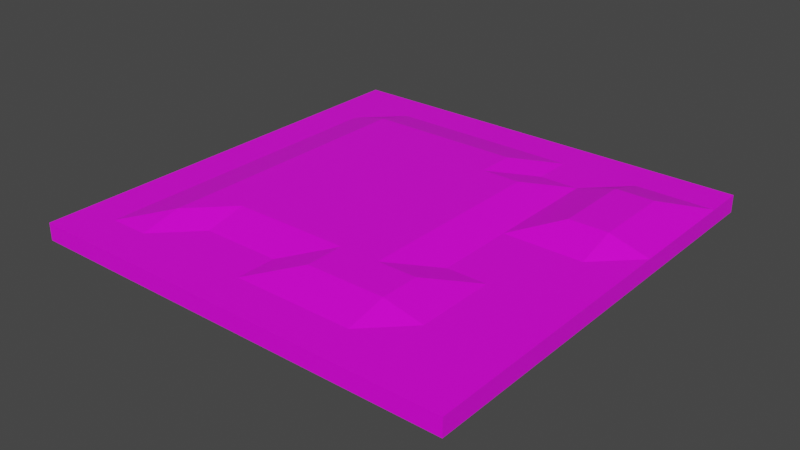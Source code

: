 # Source: plattform.blend  (saved by Blender 3.1.7; exported with 4.5.12 LTS)
import bpy
from mathutils import Matrix  # noqa: F401  (used for matrix-valued properties, if any)

bpy.ops.wm.read_factory_settings(use_empty=True)
scene = bpy.context.scene
scene.name = 'Scene'

# ---- collections
col_collection = bpy.data.collections.new('Collection'); scene.collection.children.link(col_collection)

# ---- images (referenced by path relative to the original .blend; pixels are not part of the script)
import os
ASSET_DIR = os.environ.get("B2B_ASSET_DIR", "")  # directory of the original .blend (textures are referenced by path, not embedded)
HERE = os.path.dirname(os.path.abspath(__file__))  # packed textures are extracted next to this script under _unpacked/

def load_image(name, relpath, width, height, colorspace="sRGB"):
    """Load a texture the original file referenced (path relative to the .blend, or extracted next to this script)."""
    p = next((c for c in (os.path.join(HERE, relpath), os.path.join(ASSET_DIR, relpath)) if relpath and os.path.exists(c)), "")
    if p:
        img = bpy.data.images.load(p, check_existing=True)
        img.name = name
    else:  # same state as the original file: an image datablock whose file is absent (Cycles renders it pink)
        img = bpy.data.images.new(name, width, height)
        img.source = "FILE"
        img.filepath = "//" + (relpath or name)
    img.colorspace_settings.name = colorspace
    return img
img_farbpalette_png = load_image('farbpalette.png', 'farbpalette.png', 1024, 1024, 'sRGB')

# ---- materials (node trees are filled in below, after node groups)
mat_material = bpy.data.materials.new('Material')
mat_material.alpha_threshold = 0.0
mat_material.use_transparent_shadow = False
mat_material.line_color = (0.0, 0.0, 0.0, 1.0)

# ---- material node trees
mat_material.use_nodes = True; mat_material.node_tree.nodes.clear()
_N = mat_material.node_tree.nodes; _L = mat_material.node_tree.links
n0 = _N.new('ShaderNodeOutputMaterial'); n0.name = 'Material Output'; n0.location = (300, 300)
n1 = _N.new('ShaderNodeBsdfPrincipled'); n1.name = 'Principled BSDF'; n1.location = (10, 300)
n1.distribution = 'GGX'
n1.subsurface_method = 'RANDOM_WALK_SKIN'
n1.inputs[2].default_value = 0.4
n1.inputs[3].default_value = 1.45
n1.inputs[27].default_value = (0.0, 0.0, 0.0, 1.0)
n1.inputs[28].default_value = 1.0
n2 = _N.new('ShaderNodeTexImage'); n2.name = 'Image Texture'; n2.location = (-306, 172)
n2.image = img_farbpalette_png
_L.new(n1.outputs[0], n0.inputs[0])
_L.new(n2.outputs[0], n1.inputs[0])
n0.is_active_output = True

# ---- world
world_world = bpy.data.worlds.new('World'); scene.world = world_world
world_world.use_nodes = True; world_world.node_tree.nodes.clear()
_N = world_world.node_tree.nodes; _L = world_world.node_tree.links
n0 = _N.new('ShaderNodeOutputWorld'); n0.name = 'World Output'; n0.location = (300, 300)
n1 = _N.new('ShaderNodeBackground'); n1.name = 'Background'; n1.location = (10, 300)
n1.inputs[0].default_value = (0.05088, 0.05088, 0.05088, 1.0)
_L.new(n1.outputs[0], n0.inputs[0])
n0.is_active_output = True
world_world.color = (0.05088, 0.05088, 0.05088)
world_world.use_sun_shadow = False
world_world.sun_shadow_jitter_overblur = 0.0

# ---- meshes
me_cube = bpy.data.meshes.new('Cube')
me_cube.from_pydata([(1.0, 1.0, 1.0), (1.0, 1.0, -1.0), (1.0, -1.0, 1.0), (1.0, -1.0, -1.0), (-1.0, 1.0, 1.0), (-1.0, 1.0, -1.0), (-1.0, -1.0, 1.0), (-1.0, -1.0, -1.0), (-1.0, 0.8182, -1.0), (-1.0, 0.6364, -1.0), (-1.0, 0.4545, -1.0), (-1.0, 0.2727, -1.0), (-1.0, 0.09091, -1.0), (-1.0, -0.09091, -1.0), (-1.0, -0.2727, -1.0), (-1.0, -0.4545, -1.0), (-1.0, -0.6364, -1.0), (-1.0, -0.8182, -1.0), (1.0, 0.8182, 1.0), (1.0, 0.6364, 1.0), (1.0, 0.4545, 1.0), (1.0, 0.2727, 1.0), (1.0, 0.09091, 1.0), (1.0, -0.09091, 1.0), (1.0, -0.2727, 1.0), (1.0, -0.4545, 1.0), (1.0, -0.6364, 1.0), (1.0, -0.8182, 1.0), (-1.0, -0.8182, 1.0), (-1.0, -0.6364, 1.0), (-1.0, -0.4545, 1.0), (-1.0, -0.2727, 1.0), (-1.0, -0.09091, 1.0), (-1.0, 0.09091, 1.0), (-1.0, 0.2727, 1.0), (-1.0, 0.4545, 1.0), (-1.0, 0.6364, 1.0), (-1.0, 0.8182, 1.0), (1.0, -0.8182, -1.0), (1.0, -0.6364, -1.0), (1.0, -0.4545, -1.0), (1.0, -0.2727, -1.0), (1.0, -0.09091, -1.0), (1.0, 0.09091, -1.0), (1.0, 0.2727, -1.0), (1.0, 0.4545, -1.0), (1.0, 0.6364, -1.0), (1.0, 0.8182, -1.0), (0.8182, 1.0, -1.0), (0.6364, 1.0, -1.0), (0.4545, 1.0, -1.0), (0.2727, 1.0, -1.0), (0.09091, 1.0, -1.0), (-0.09091, 1.0, -1.0), (-0.2727, 1.0, -1.0), (-0.4545, 1.0, -1.0), (-0.6364, 1.0, -1.0), (-0.8182, 1.0, -1.0), (0.8182, -1.0, 1.0), (0.6364, -1.0, 1.0), (0.4545, -1.0, 1.0), (0.2727, -1.0, 1.0), (0.09091, -1.0, 1.0), (-0.09091, -1.0, 1.0), (-0.2727, -1.0, 1.0), (-0.4545, -1.0, 1.0), (-0.6364, -1.0, 1.0), (-0.8182, -1.0, 1.0), (-0.8182, -1.0, -1.0), (-0.6364, -1.0, -1.0), (-0.4545, -1.0, -1.0), (-0.2727, -1.0, -1.0), (-0.09091, -1.0, -1.0), (0.09091, -1.0, -1.0), (0.2727, -1.0, -1.0), (0.4545, -1.0, -1.0), (0.6364, -1.0, -1.0), (0.8182, -1.0, -1.0), (-0.8182, 1.0, 1.0), (-0.6364, 1.0, 1.0), (-0.4545, 1.0, 1.0), (-0.2727, 1.0, 1.0), (-0.09091, 1.0, 1.0), (0.09091, 1.0, 1.0), (0.2727, 1.0, 1.0), (0.4545, 1.0, 1.0), (0.6364, 1.0, 1.0), (0.8182, 1.0, 1.0), (0.8182, 0.8182, -1.0), (0.6364, 0.8182, -1.0), (0.4545, 0.8182, -1.0), (0.2727, 0.8182, -1.0), (0.09091, 0.8182, -1.0), (-0.09091, 0.8182, -1.0), (-0.2727, 0.8182, -1.0), (-0.4545, 0.8182, -1.0), (-0.6364, 0.8182, -1.0), (-0.8182, 0.8182, -1.0), (0.8182, 0.6364, -1.0), (0.6364, 0.6364, -2.165), (0.4545, 0.6364, -2.165), (0.2727, 0.6364, -2.165), (0.09091, 0.6364, -2.165), (-0.09091, 0.6364, -2.165), (-0.2727, 0.6364, -2.165), (-0.4545, 0.6364, -2.165), (-0.6364, 0.6364, -2.165), (-0.8182, 0.6364, -1.0), (0.8182, 0.4545, -1.0), (0.6364, 0.4545, -2.165), (0.4545, 0.4545, -2.165), (0.2727, 0.4545, -2.165), (0.09091, 0.4545, -2.165), (-0.09091, 0.4545, -2.165), (-0.2727, 0.4545, -2.165), (-0.4545, 0.4545, -2.165), (-0.6364, 0.4545, -2.165), (-0.8182, 0.4545, -1.0), (0.8182, 0.2727, -1.0), (0.6364, 0.2727, -2.165), (0.4545, 0.2727, -2.165), (0.2727, 0.2727, -3.585), (0.09091, 0.2727, -3.585), (-0.09091, 0.2727, -3.585), (-0.2727, 0.2727, -3.585), (-0.4545, 0.2727, -2.165), (-0.6364, 0.2727, -2.165), (-0.8182, 0.2727, -1.0), (0.8182, 0.09091, -1.0), (0.6364, 0.09091, -2.165), (0.4545, 0.09091, -2.165), (0.2727, 0.09091, -3.585), (0.09091, 0.09091, -3.585), (-0.09091, 0.09091, -3.585), (-0.2727, 0.09091, -3.585), (-0.4545, 0.09091, -2.165), (-0.6364, 0.09091, -2.165), (-0.8182, 0.09091, -1.0), (0.8182, -0.09091, -1.0), (0.6364, -0.09091, -2.165), (0.4545, -0.09091, -2.165), (0.2727, -0.09091, -3.585), (0.08402, -0.06692, -4.106), (-0.0978, -0.06692, -4.106), (-0.2727, -0.09091, -3.585), (-0.4545, -0.09091, -2.165), (-0.6364, -0.09091, -2.165), (-0.8182, -0.09091, -1.0), (0.8182, -0.2727, -1.0), (0.6364, -0.2727, -2.165), (0.4545, -0.2727, -2.165), (0.2727, -0.2727, -3.585), (0.09091, -0.2727, -3.585), (-0.09091, -0.2727, -3.585), (-0.2727, -0.2727, -3.585), (-0.4545, -0.2727, -2.165), (-0.6364, -0.2727, -2.165), (-0.8182, -0.2727, -1.0), (0.8182, -0.4545, -1.0), (0.6364, -0.4545, -2.165), (0.4545, -0.4545, -2.165), (0.2727, -0.4545, -2.165), (0.09091, -0.4545, -2.165), (-0.09091, -0.4545, -2.165), (-0.2727, -0.4545, -2.165), (-0.4545, -0.4545, -2.165), (-0.6364, -0.4545, -2.165), (-0.8182, -0.4545, -1.0), (0.8182, -0.6364, -1.0), (0.6364, -0.6364, -2.165), (0.4545, -0.6364, -2.165), (0.2727, -0.6364, -2.165), (0.09091, -0.6364, -2.165), (-0.09091, -0.6364, -2.165), (-0.2727, -0.6364, -2.165), (-0.4545, -0.6364, -2.165), (-0.6364, -0.6364, -2.165), (-0.8182, -0.6364, -1.0), (0.8182, -0.8182, -1.0), (0.6364, -0.8182, -1.0), (0.4545, -0.8182, -1.0), (0.2727, -0.8182, -1.0), (0.09091, -0.8182, -1.0), (-0.09091, -0.8182, -1.0), (-0.2727, -0.8182, -1.0), (-0.4545, -0.8182, -1.0), (-0.6364, -0.8182, -1.0), (-0.8182, -0.8182, -1.0), (-0.8182, 0.8182, 1.0), (-0.6364, 0.8182, 1.0), (-0.4545, 0.8182, 1.0), (-0.2727, 0.8182, 1.0), (-0.09091, 0.8182, 1.0), (0.09091, 0.8182, 1.0), (0.2727, 0.8182, 1.0), (0.4545, 0.8182, 1.0), (0.6364, 0.8182, 1.0), (0.8182, 0.8182, 1.0), (-0.8182, 0.6364, 1.0), (-0.6364, 0.6364, 2.033), (-0.4545, 0.6364, 2.033), (-0.2727, 0.6364, 2.033), (-0.09091, 0.6364, 2.033), (0.09091, 0.6364, 2.033), (0.2727, 0.6364, 1.0), (0.4545, 0.6364, 1.0), (0.6364, 0.6364, 2.308), (0.8182, 0.6364, 2.308), (-0.8182, 0.4545, 1.0), (-0.6364, 0.4545, 2.033), (-0.4545, 0.4545, 2.033), (-0.2727, 0.4545, 2.033), (-0.09091, 0.4545, 2.033), (0.09091, 0.4545, 2.033), (0.2727, 0.4545, 2.033), (0.4545, 0.4545, 1.0), (0.6364, 0.4545, 2.308), (0.8182, 0.4545, 2.308), (-0.8182, 0.2727, 1.0), (-0.6364, 0.2727, 2.033), (-0.4545, 0.2727, 2.033), (-0.2727, 0.2727, 2.033), (-0.09091, 0.2727, 2.033), (0.09091, 0.2727, 2.033), (0.2727, 0.2727, 2.033), (0.4545, 0.2727, 1.0), (0.6364, 0.2727, 2.308), (0.8182, 0.2727, 2.308), (-0.8182, 0.09091, 1.0), (-0.6364, 0.09091, 2.033), (-0.4545, 0.09091, 2.033), (-0.2727, 0.09091, 2.033), (-0.09091, 0.09091, 2.033), (0.09091, 0.09091, 2.033), (0.2727, 0.09091, 2.033), (0.4545, 0.09091, 1.0), (0.6364, 0.09091, 1.0), (0.8182, 0.09091, 1.0), (-0.8182, -0.09091, 1.0), (-0.6364, -0.09091, 2.033), (-0.4545, -0.09091, 2.033), (-0.2727, -0.09091, 2.033), (-0.09091, -0.09091, 2.033), (0.09091, -0.09091, 2.033), (0.2727, -0.09091, 2.033), (0.4545, -0.09091, 1.0), (0.6364, -0.09091, 1.0), (0.8182, -0.09091, 1.0), (-0.8182, -0.2727, 1.0), (-0.6364, -0.2727, 2.033), (-0.4545, -0.2727, 2.033), (-0.2727, -0.2727, 2.033), (-0.09091, -0.2727, 2.033), (0.09091, -0.2727, 2.033), (0.2727, -0.2727, 2.033), (0.4545, -0.2727, 1.0), (0.6364, -0.2727, 1.0), (0.8182, -0.2727, 1.0), (-0.8182, -0.4545, 1.0), (-0.6364, -0.4545, 2.033), (-0.4545, -0.4545, 2.033), (-0.2727, -0.4545, 2.033), (-0.09091, -0.4545, 2.033), (0.09091, -0.4545, 2.033), (0.2727, -0.4545, 2.033), (0.4545, -0.4545, 2.033), (0.6364, -0.4545, 1.0), (0.8182, -0.4545, 1.0), (-0.8182, -0.6364, 1.0), (-0.6364, -0.6364, 2.033), (-0.4545, -0.6364, 1.0), (-0.2727, -0.6364, 1.0), (-0.09091, -0.6364, 1.0), (0.09091, -0.6364, 2.033), (0.2727, -0.6364, 2.033), (0.4545, -0.6364, 2.033), (0.6364, -0.6364, 1.0), (0.8182, -0.6364, 1.0), (-0.8182, -0.8182, 1.0), (-0.6364, -0.8182, 1.0), (-0.4545, -0.8182, 1.0), (-0.2727, -0.8182, 1.0), (-0.09091, -0.8182, 1.0), (0.09091, -0.8182, 1.0), (0.2727, -0.8182, 1.0), (0.4545, -0.8182, 1.0), (0.6364, -0.8182, 1.0), (0.8182, -0.8182, 1.0)], [], [(278, 28, 6, 67), (68, 67, 6, 7), (8, 37, 4, 5), (178, 38, 3, 77), (38, 27, 2, 3), (48, 87, 0, 1), (1, 0, 18, 47), (47, 18, 19, 46), (46, 19, 20, 45), (45, 20, 21, 44), (44, 21, 22, 43), (43, 22, 23, 42), (42, 23, 24, 41), (41, 24, 25, 40), (40, 25, 26, 39), (39, 26, 27, 38), (48, 1, 47, 88), (88, 47, 46, 98), (98, 46, 45, 108), (108, 45, 44, 118), (118, 44, 43, 128), (128, 43, 42, 138), (138, 42, 41, 148), (148, 41, 40, 158), (158, 40, 39, 168), (168, 39, 38, 178), (7, 6, 28, 17), (17, 28, 29, 16), (16, 29, 30, 15), (15, 30, 31, 14), (14, 31, 32, 13), (13, 32, 33, 12), (12, 33, 34, 11), (11, 34, 35, 10), (10, 35, 36, 9), (9, 36, 37, 8), (78, 4, 37, 188), (188, 37, 36, 198), (198, 36, 35, 208), (208, 35, 34, 218), (218, 34, 33, 228), (228, 33, 32, 238), (238, 32, 31, 248), (248, 31, 30, 258), (258, 30, 29, 268), (268, 29, 28, 278), (26, 277, 287, 27), (277, 276, 286, 287), (276, 275, 285, 286), (275, 274, 284, 285), (274, 273, 283, 284), (273, 272, 282, 283), (272, 271, 281, 282), (271, 270, 280, 281), (270, 269, 279, 280), (269, 268, 278, 279), (25, 267, 277, 26), (267, 266, 276, 277), (266, 265, 275, 276), (265, 264, 274, 275), (264, 263, 273, 274), (263, 262, 272, 273), (262, 261, 271, 272), (261, 260, 270, 271), (260, 259, 269, 270), (259, 258, 268, 269), (24, 257, 267, 25), (257, 256, 266, 267), (256, 255, 265, 266), (255, 254, 264, 265), (254, 253, 263, 264), (253, 252, 262, 263), (252, 251, 261, 262), (251, 250, 260, 261), (250, 249, 259, 260), (249, 248, 258, 259), (23, 247, 257, 24), (247, 246, 256, 257), (246, 245, 255, 256), (245, 244, 254, 255), (244, 243, 253, 254), (243, 242, 252, 253), (242, 241, 251, 252), (241, 240, 250, 251), (240, 239, 249, 250), (239, 238, 248, 249), (22, 237, 247, 23), (237, 236, 246, 247), (236, 235, 245, 246), (235, 234, 244, 245), (234, 233, 243, 244), (233, 232, 242, 243), (232, 231, 241, 242), (231, 230, 240, 241), (230, 229, 239, 240), (229, 228, 238, 239), (21, 227, 237, 22), (227, 226, 236, 237), (226, 225, 235, 236), (225, 224, 234, 235), (224, 223, 233, 234), (223, 222, 232, 233), (222, 221, 231, 232), (221, 220, 230, 231), (220, 219, 229, 230), (219, 218, 228, 229), (20, 217, 227, 21), (217, 216, 226, 227), (216, 215, 225, 226), (215, 214, 224, 225), (214, 213, 223, 224), (213, 212, 222, 223), (212, 211, 221, 222), (211, 210, 220, 221), (210, 209, 219, 220), (209, 208, 218, 219), (19, 207, 217, 20), (207, 206, 216, 217), (206, 205, 215, 216), (205, 204, 214, 215), (204, 203, 213, 214), (203, 202, 212, 213), (202, 201, 211, 212), (201, 200, 210, 211), (200, 199, 209, 210), (199, 198, 208, 209), (18, 197, 207, 19), (197, 196, 206, 207), (196, 195, 205, 206), (195, 194, 204, 205), (194, 193, 203, 204), (193, 192, 202, 203), (192, 191, 201, 202), (191, 190, 200, 201), (190, 189, 199, 200), (189, 188, 198, 199), (0, 87, 197, 18), (87, 86, 196, 197), (86, 85, 195, 196), (85, 84, 194, 195), (84, 83, 193, 194), (83, 82, 192, 193), (82, 81, 191, 192), (81, 80, 190, 191), (80, 79, 189, 190), (79, 78, 188, 189), (16, 177, 187, 17), (177, 176, 186, 187), (176, 175, 185, 186), (175, 174, 184, 185), (174, 173, 183, 184), (173, 172, 182, 183), (172, 171, 181, 182), (171, 170, 180, 181), (170, 169, 179, 180), (169, 168, 178, 179), (15, 167, 177, 16), (167, 166, 176, 177), (166, 165, 175, 176), (165, 164, 174, 175), (164, 163, 173, 174), (163, 162, 172, 173), (162, 161, 171, 172), (161, 160, 170, 171), (160, 159, 169, 170), (159, 158, 168, 169), (14, 157, 167, 15), (157, 156, 166, 167), (156, 155, 165, 166), (155, 154, 164, 165), (154, 153, 163, 164), (153, 152, 162, 163), (152, 151, 161, 162), (151, 150, 160, 161), (150, 149, 159, 160), (149, 148, 158, 159), (13, 147, 157, 14), (147, 146, 156, 157), (146, 145, 155, 156), (145, 144, 154, 155), (144, 143, 153, 154), (143, 142, 152, 153), (142, 141, 151, 152), (141, 140, 150, 151), (140, 139, 149, 150), (139, 138, 148, 149), (12, 137, 147, 13), (137, 136, 146, 147), (136, 135, 145, 146), (135, 134, 144, 145), (134, 133, 143, 144), (133, 132, 142, 143), (132, 131, 141, 142), (131, 130, 140, 141), (130, 129, 139, 140), (129, 128, 138, 139), (11, 127, 137, 12), (127, 126, 136, 137), (126, 125, 135, 136), (125, 124, 134, 135), (124, 123, 133, 134), (123, 122, 132, 133), (122, 121, 131, 132), (121, 120, 130, 131), (120, 119, 129, 130), (119, 118, 128, 129), (10, 117, 127, 11), (117, 116, 126, 127), (116, 115, 125, 126), (115, 114, 124, 125), (114, 113, 123, 124), (113, 112, 122, 123), (112, 111, 121, 122), (111, 110, 120, 121), (110, 109, 119, 120), (109, 108, 118, 119), (9, 107, 117, 10), (107, 106, 116, 117), (106, 105, 115, 116), (105, 104, 114, 115), (104, 103, 113, 114), (103, 102, 112, 113), (102, 101, 111, 112), (101, 100, 110, 111), (100, 99, 109, 110), (99, 98, 108, 109), (8, 97, 107, 9), (97, 96, 106, 107), (96, 95, 105, 106), (95, 94, 104, 105), (94, 93, 103, 104), (93, 92, 102, 103), (92, 91, 101, 102), (91, 90, 100, 101), (90, 89, 99, 100), (89, 88, 98, 99), (5, 57, 97, 8), (57, 56, 96, 97), (56, 55, 95, 96), (55, 54, 94, 95), (54, 53, 93, 94), (53, 52, 92, 93), (52, 51, 91, 92), (51, 50, 90, 91), (50, 49, 89, 90), (49, 48, 88, 89), (5, 4, 78, 57), (57, 78, 79, 56), (56, 79, 80, 55), (55, 80, 81, 54), (54, 81, 82, 53), (53, 82, 83, 52), (52, 83, 84, 51), (51, 84, 85, 50), (50, 85, 86, 49), (49, 86, 87, 48), (17, 187, 68, 7), (187, 186, 69, 68), (186, 185, 70, 69), (185, 184, 71, 70), (184, 183, 72, 71), (183, 182, 73, 72), (182, 181, 74, 73), (181, 180, 75, 74), (180, 179, 76, 75), (179, 178, 77, 76), (3, 2, 58, 77), (77, 58, 59, 76), (76, 59, 60, 75), (75, 60, 61, 74), (74, 61, 62, 73), (73, 62, 63, 72), (72, 63, 64, 71), (71, 64, 65, 70), (70, 65, 66, 69), (69, 66, 67, 68), (27, 287, 58, 2), (287, 286, 59, 58), (286, 285, 60, 59), (285, 284, 61, 60), (284, 283, 62, 61), (283, 282, 63, 62), (282, 281, 64, 63), (281, 280, 65, 64), (280, 279, 66, 65), (279, 278, 67, 66)])
_uv = me_cube.uv_layers.new(name='UVMap')
_uv.uv.foreach_set('vector', [0.0747, 0.8701, 0.07976, 0.8701, 0.07976, 0.8751, 0.0747, 0.8751, 0.04156, 0.7888, 0.06195, 0.7888, 0.06195, 0.7906, 0.04156, 0.7906, 0.04156, 0.7276, 0.06195, 0.7276, 0.06195, 0.7295, 0.04156, 0.7295, 0.1835, 0.6798, 0.19, 0.6798, 0.19, 0.6862, 0.1835, 0.6862, 0.04156, 0.7684, 0.06195, 0.7684, 0.06195, 0.7702, 0.04156, 0.7702, 0.04156, 0.748, 0.06195, 0.748, 0.06195, 0.7498, 0.04156, 0.7498, 0.04156, 0.7498, 0.06195, 0.7498, 0.06195, 0.7517, 0.04156, 0.7517, 0.04156, 0.7517, 0.06195, 0.7517, 0.06195, 0.7536, 0.04156, 0.7536, 0.04156, 0.7536, 0.06195, 0.7536, 0.06195, 0.7554, 0.04156, 0.7554, 0.04156, 0.7554, 0.06195, 0.7554, 0.06195, 0.7573, 0.04156, 0.7573, 0.04156, 0.7573, 0.06195, 0.7573, 0.06195, 0.7591, 0.04156, 0.7591, 0.04156, 0.7591, 0.06195, 0.7591, 0.06195, 0.761, 0.04156, 0.761, 0.04156, 0.761, 0.06195, 0.761, 0.06195, 0.7628, 0.04156, 0.7628, 0.04156, 0.7628, 0.06195, 0.7628, 0.06195, 0.7647, 0.04156, 0.7647, 0.04156, 0.7647, 0.06195, 0.7647, 0.06195, 0.7665, 0.04156, 0.7665, 0.04156, 0.7665, 0.06195, 0.7665, 0.06195, 0.7684, 0.04156, 0.7684, 0.1835, 0.6152, 0.19, 0.6152, 0.19, 0.6217, 0.1835, 0.6217, 0.1835, 0.6217, 0.19, 0.6217, 0.19, 0.6281, 0.1835, 0.6281, 0.1835, 0.6281, 0.19, 0.6281, 0.19, 0.6346, 0.1835, 0.6346, 0.1835, 0.6346, 0.19, 0.6346, 0.19, 0.641, 0.1835, 0.641, 0.1835, 0.641, 0.19, 0.641, 0.19, 0.6475, 0.1835, 0.6475, 0.1835, 0.6475, 0.19, 0.6475, 0.19, 0.6539, 0.1835, 0.6539, 0.1835, 0.6539, 0.19, 0.6539, 0.19, 0.6604, 0.1835, 0.6604, 0.1835, 0.6604, 0.19, 0.6604, 0.19, 0.6669, 0.1835, 0.6669, 0.1835, 0.6669, 0.19, 0.6669, 0.19, 0.6733, 0.1835, 0.6733, 0.1835, 0.6733, 0.19, 0.6733, 0.19, 0.6798, 0.1835, 0.6798, 0.04156, 0.7091, 0.06195, 0.7091, 0.06195, 0.7109, 0.04156, 0.7109, 0.04156, 0.7109, 0.06195, 0.7109, 0.06195, 0.7128, 0.04156, 0.7128, 0.04156, 0.7128, 0.06195, 0.7128, 0.06195, 0.7146, 0.04156, 0.7146, 0.04156, 0.7146, 0.06195, 0.7146, 0.06195, 0.7165, 0.04156, 0.7165, 0.04156, 0.7165, 0.06195, 0.7165, 0.06195, 0.7183, 0.04156, 0.7183, 0.04156, 0.7183, 0.06195, 0.7183, 0.06195, 0.7202, 0.04156, 0.7202, 0.04156, 0.7202, 0.06195, 0.7202, 0.06195, 0.722, 0.04156, 0.722, 0.04156, 0.722, 0.06195, 0.722, 0.06195, 0.7239, 0.04156, 0.7239, 0.04156, 0.7239, 0.06195, 0.7239, 0.06195, 0.7257, 0.04156, 0.7257, 0.04156, 0.7257, 0.06195, 0.7257, 0.06195, 0.7276, 0.04156, 0.7276, 0.0747, 0.8194, 0.07976, 0.8194, 0.07976, 0.8245, 0.0747, 0.8245, 0.0747, 0.8245, 0.07976, 0.8245, 0.07976, 0.8296, 0.0747, 0.8296, 0.0747, 0.8296, 0.07976, 0.8296, 0.07976, 0.8346, 0.0747, 0.8346, 0.0747, 0.8346, 0.07976, 0.8346, 0.07976, 0.8397, 0.0747, 0.8397, 0.0747, 0.8397, 0.07976, 0.8397, 0.07976, 0.8448, 0.0747, 0.8448, 0.0747, 0.8448, 0.07976, 0.8448, 0.07976, 0.8498, 0.0747, 0.8498, 0.0747, 0.8498, 0.07976, 0.8498, 0.07976, 0.8549, 0.0747, 0.8549, 0.0747, 0.8549, 0.07976, 0.8549, 0.07976, 0.8599, 0.0747, 0.8599, 0.0747, 0.8599, 0.07976, 0.8599, 0.07976, 0.865, 0.0747, 0.865, 0.0747, 0.865, 0.07976, 0.865, 0.07976, 0.8701, 0.0747, 0.8701, 0.02406, 0.865, 0.02912, 0.865, 0.02912, 0.8701, 0.02406, 0.8701, 0.02912, 0.865, 0.03418, 0.865, 0.03418, 0.8701, 0.02912, 0.8701, 0.03418, 0.865, 0.03925, 0.865, 0.03925, 0.8701, 0.03418, 0.8701, 0.03925, 0.865, 0.04431, 0.865, 0.04431, 0.8701, 0.03925, 0.8701, 0.04431, 0.865, 0.04938, 0.865, 0.04938, 0.8701, 0.04431, 0.8701, 0.04938, 0.865, 0.05444, 0.865, 0.05444, 0.8701, 0.04938, 0.8701, 0.05444, 0.865, 0.05951, 0.865, 0.05951, 0.8701, 0.05444, 0.8701, 0.05951, 0.865, 0.06457, 0.865, 0.06457, 0.8701, 0.05951, 0.8701, 0.06457, 0.865, 0.06964, 0.865, 0.06964, 0.8701, 0.06457, 0.8701, 0.06964, 0.865, 0.0747, 0.865, 0.0747, 0.8701, 0.06964, 0.8701, 0.02406, 0.8599, 0.02912, 0.8599, 0.02912, 0.865, 0.02406, 0.865, 0.02912, 0.8599, 0.03418, 0.8599, 0.03418, 0.865, 0.02912, 0.865, 0.03418, 0.8599, 0.03925, 0.8599, 0.03925, 0.865, 0.03418, 0.865, 0.03925, 0.8599, 0.04431, 0.8599, 0.04431, 0.865, 0.03925, 0.865, 0.04431, 0.8599, 0.04938, 0.8599, 0.04938, 0.865, 0.04431, 0.865, 0.04938, 0.8599, 0.05444, 0.8599, 0.05444, 0.865, 0.04938, 0.865, 0.05444, 0.8599, 0.05951, 0.8599, 0.05951, 0.865, 0.05444, 0.865, 0.05951, 0.8599, 0.06457, 0.8599, 0.06457, 0.865, 0.05951, 0.865, 0.06457, 0.8599, 0.06964, 0.8599, 0.06964, 0.865, 0.06457, 0.865, 0.06964, 0.8599, 0.0747, 0.8599, 0.0747, 0.865, 0.06964, 0.865, 0.02406, 0.8549, 0.02912, 0.8549, 0.02912, 0.8599, 0.02406, 0.8599, 0.02912, 0.8549, 0.03418, 0.8549, 0.03418, 0.8599, 0.02912, 0.8599, 0.03418, 0.8549, 0.03925, 0.8549, 0.03925, 0.8599, 0.03418, 0.8599, 0.03925, 0.8549, 0.04431, 0.8549, 0.04431, 0.8599, 0.03925, 0.8599, 0.04431, 0.8549, 0.04938, 0.8549, 0.04938, 0.8599, 0.04431, 0.8599, 0.04938, 0.8549, 0.05444, 0.8549, 0.05444, 0.8599, 0.04938, 0.8599, 0.05444, 0.8549, 0.05951, 0.8549, 0.05951, 0.8599, 0.05444, 0.8599, 0.05951, 0.8549, 0.06457, 0.8549, 0.06457, 0.8599, 0.05951, 0.8599, 0.06457, 0.8549, 0.06964, 0.8549, 0.06964, 0.8599, 0.06457, 0.8599, 0.06964, 0.8549, 0.0747, 0.8549, 0.0747, 0.8599, 0.06964, 0.8599, 0.02406, 0.8498, 0.02912, 0.8498, 0.02912, 0.8549, 0.02406, 0.8549, 0.02912, 0.8498, 0.03418, 0.8498, 0.03418, 0.8549, 0.02912, 0.8549, 0.03418, 0.8498, 0.03925, 0.8498, 0.03925, 0.8549, 0.03418, 0.8549, 0.03925, 0.8498, 0.04431, 0.8498, 0.04431, 0.8549, 0.03925, 0.8549, 0.04431, 0.8498, 0.04938, 0.8498, 0.04938, 0.8549, 0.04431, 0.8549, 0.04938, 0.8498, 0.05444, 0.8498, 0.05444, 0.8549, 0.04938, 0.8549, 0.05444, 0.8498, 0.05951, 0.8498, 0.05951, 0.8549, 0.05444, 0.8549, 0.05951, 0.8498, 0.06457, 0.8498, 0.06457, 0.8549, 0.05951, 0.8549, 0.06457, 0.8498, 0.06964, 0.8498, 0.06964, 0.8549, 0.06457, 0.8549, 0.06964, 0.8498, 0.0747, 0.8498, 0.0747, 0.8549, 0.06964, 0.8549, 0.02406, 0.8448, 0.02912, 0.8448, 0.02912, 0.8498, 0.02406, 0.8498, 0.02912, 0.8448, 0.03418, 0.8448, 0.03418, 0.8498, 0.02912, 0.8498, 0.03418, 0.8448, 0.03925, 0.8448, 0.03925, 0.8498, 0.03418, 0.8498, 0.03925, 0.8448, 0.04431, 0.8448, 0.04431, 0.8498, 0.03925, 0.8498, 0.04431, 0.8448, 0.04938, 0.8448, 0.04938, 0.8498, 0.04431, 0.8498, 0.04938, 0.8448, 0.05444, 0.8448, 0.05444, 0.8498, 0.04938, 0.8498, 0.05444, 0.8448, 0.05951, 0.8448, 0.05951, 0.8498, 0.05444, 0.8498, 0.05951, 0.8448, 0.06457, 0.8448, 0.06457, 0.8498, 0.05951, 0.8498, 0.06457, 0.8448, 0.06964, 0.8448, 0.06964, 0.8498, 0.06457, 0.8498, 0.06964, 0.8448, 0.0747, 0.8448, 0.0747, 0.8498, 0.06964, 0.8498, 0.02406, 0.8397, 0.02912, 0.8397, 0.02912, 0.8448, 0.02406, 0.8448, 0.02912, 0.8397, 0.03418, 0.8397, 0.03418, 0.8448, 0.02912, 0.8448, 0.03418, 0.8397, 0.03925, 0.8397, 0.03925, 0.8448, 0.03418, 0.8448, 0.03925, 0.8397, 0.04431, 0.8397, 0.04431, 0.8448, 0.03925, 0.8448, 0.04431, 0.8397, 0.04938, 0.8397, 0.04938, 0.8448, 0.04431, 0.8448, 0.04938, 0.8397, 0.05444, 0.8397, 0.05444, 0.8448, 0.04938, 0.8448, 0.05444, 0.8397, 0.05951, 0.8397, 0.05951, 0.8448, 0.05444, 0.8448, 0.05951, 0.8397, 0.06457, 0.8397, 0.06457, 0.8448, 0.05951, 0.8448, 0.06457, 0.8397, 0.06964, 0.8397, 0.06964, 0.8448, 0.06457, 0.8448, 0.06964, 0.8397, 0.0747, 0.8397, 0.0747, 0.8448, 0.06964, 0.8448, 0.02406, 0.8346, 0.02912, 0.8346, 0.02912, 0.8397, 0.02406, 0.8397, 0.02912, 0.8346, 0.03418, 0.8346, 0.03418, 0.8397, 0.02912, 0.8397, 0.03418, 0.8346, 0.03925, 0.8346, 0.03925, 0.8397, 0.03418, 0.8397, 0.03925, 0.8346, 0.04431, 0.8346, 0.04431, 0.8397, 0.03925, 0.8397, 0.04431, 0.8346, 0.04938, 0.8346, 0.04938, 0.8397, 0.04431, 0.8397, 0.04938, 0.8346, 0.05444, 0.8346, 0.05444, 0.8397, 0.04938, 0.8397, 0.05444, 0.8346, 0.05951, 0.8346, 0.05951, 0.8397, 0.05444, 0.8397, 0.05951, 0.8346, 0.06457, 0.8346, 0.06457, 0.8397, 0.05951, 0.8397, 0.06457, 0.8346, 0.06964, 0.8346, 0.06964, 0.8397, 0.06457, 0.8397, 0.06964, 0.8346, 0.0747, 0.8346, 0.0747, 0.8397, 0.06964, 0.8397, 0.02406, 0.8296, 0.02912, 0.8296, 0.02912, 0.8346, 0.02406, 0.8346, 0.02912, 0.8296, 0.03418, 0.8296, 0.03418, 0.8346, 0.02912, 0.8346, 0.03418, 0.8296, 0.03925, 0.8296, 0.03925, 0.8346, 0.03418, 0.8346, 0.03925, 0.8296, 0.04431, 0.8296, 0.04431, 0.8346, 0.03925, 0.8346, 0.04431, 0.8296, 0.04938, 0.8296, 0.04938, 0.8346, 0.04431, 0.8346, 0.04938, 0.8296, 0.05444, 0.8296, 0.05444, 0.8346, 0.04938, 0.8346, 0.05444, 0.8296, 0.05951, 0.8296, 0.05951, 0.8346, 0.05444, 0.8346, 0.05951, 0.8296, 0.06457, 0.8296, 0.06457, 0.8346, 0.05951, 0.8346, 0.06457, 0.8296, 0.06964, 0.8296, 0.06964, 0.8346, 0.06457, 0.8346, 0.06964, 0.8296, 0.0747, 0.8296, 0.0747, 0.8346, 0.06964, 0.8346, 0.02406, 0.8245, 0.02912, 0.8245, 0.02912, 0.8296, 0.02406, 0.8296, 0.02912, 0.8245, 0.03418, 0.8245, 0.03418, 0.8296, 0.02912, 0.8296, 0.03418, 0.8245, 0.03925, 0.8245, 0.03925, 0.8296, 0.03418, 0.8296, 0.03925, 0.8245, 0.04431, 0.8245, 0.04431, 0.8296, 0.03925, 0.8296, 0.04431, 0.8245, 0.04938, 0.8245, 0.04938, 0.8296, 0.04431, 0.8296, 0.04938, 0.8245, 0.05444, 0.8245, 0.05444, 0.8296, 0.04938, 0.8296, 0.05444, 0.8245, 0.05951, 0.8245, 0.05951, 0.8296, 0.05444, 0.8296, 0.05951, 0.8245, 0.06457, 0.8245, 0.06457, 0.8296, 0.05951, 0.8296, 0.06457, 0.8245, 0.06964, 0.8245, 0.06964, 0.8296, 0.06457, 0.8296, 0.06964, 0.8245, 0.0747, 0.8245, 0.0747, 0.8296, 0.06964, 0.8296, 0.02406, 0.8194, 0.02912, 0.8194, 0.02912, 0.8245, 0.02406, 0.8245, 0.02912, 0.8194, 0.03418, 0.8194, 0.03418, 0.8245, 0.02912, 0.8245, 0.03418, 0.8194, 0.03925, 0.8194, 0.03925, 0.8245, 0.03418, 0.8245, 0.03925, 0.8194, 0.04431, 0.8194, 0.04431, 0.8245, 0.03925, 0.8245, 0.04431, 0.8194, 0.04938, 0.8194, 0.04938, 0.8245, 0.04431, 0.8245, 0.04938, 0.8194, 0.05444, 0.8194, 0.05444, 0.8245, 0.04938, 0.8245, 0.05444, 0.8194, 0.05951, 0.8194, 0.05951, 0.8245, 0.05444, 0.8245, 0.05951, 0.8194, 0.06457, 0.8194, 0.06457, 0.8245, 0.05951, 0.8245, 0.06457, 0.8194, 0.06964, 0.8194, 0.06964, 0.8245, 0.06457, 0.8245, 0.06964, 0.8194, 0.0747, 0.8194, 0.0747, 0.8245, 0.06964, 0.8245, 0.119, 0.6733, 0.1254, 0.6733, 0.1254, 0.6798, 0.119, 0.6798, 0.1254, 0.6733, 0.1319, 0.6733, 0.1319, 0.6798, 0.1254, 0.6798, 0.1319, 0.6733, 0.1383, 0.6733, 0.1383, 0.6798, 0.1319, 0.6798, 0.1383, 0.6733, 0.1448, 0.6733, 0.1448, 0.6798, 0.1383, 0.6798, 0.1448, 0.6733, 0.1512, 0.6733, 0.1512, 0.6798, 0.1448, 0.6798, 0.1512, 0.6733, 0.1577, 0.6733, 0.1577, 0.6798, 0.1512, 0.6798, 0.1577, 0.6733, 0.1642, 0.6733, 0.1642, 0.6798, 0.1577, 0.6798, 0.1642, 0.6733, 0.1706, 0.6733, 0.1706, 0.6798, 0.1642, 0.6798, 0.1706, 0.6733, 0.1771, 0.6733, 0.1771, 0.6798, 0.1706, 0.6798, 0.1771, 0.6733, 0.1835, 0.6733, 0.1835, 0.6798, 0.1771, 0.6798, 0.119, 0.6669, 0.1254, 0.6669, 0.1254, 0.6733, 0.119, 0.6733, 0.1254, 0.6669, 0.1319, 0.6669, 0.1319, 0.6733, 0.1254, 0.6733, 0.1319, 0.6669, 0.1383, 0.6669, 0.1383, 0.6733, 0.1319, 0.6733, 0.2247, 0.6705, 0.2311, 0.6705, 0.2311, 0.677, 0.2247, 0.677, 0.2311, 0.6705, 0.2376, 0.6705, 0.2376, 0.677, 0.2311, 0.677, 0.2376, 0.6705, 0.244, 0.6705, 0.244, 0.677, 0.2376, 0.677, 0.244, 0.6705, 0.2505, 0.6705, 0.2505, 0.677, 0.244, 0.677, 0.2505, 0.6705, 0.257, 0.6705, 0.257, 0.677, 0.2505, 0.677, 0.1706, 0.6669, 0.1771, 0.6669, 0.1771, 0.6733, 0.1706, 0.6733, 0.1771, 0.6669, 0.1835, 0.6669, 0.1835, 0.6733, 0.1771, 0.6733, 0.119, 0.6604, 0.1254, 0.6604, 0.1254, 0.6669, 0.119, 0.6669, 0.1254, 0.6604, 0.1319, 0.6604, 0.1319, 0.6669, 0.1254, 0.6669, 0.1319, 0.6604, 0.1383, 0.6604, 0.1383, 0.6669, 0.1319, 0.6669, 0.2247, 0.6641, 0.2311, 0.6641, 0.2311, 0.6705, 0.2247, 0.6705, 0.2311, 0.6641, 0.2376, 0.6641, 0.2376, 0.6705, 0.2311, 0.6705, 0.2376, 0.6641, 0.244, 0.6641, 0.244, 0.6705, 0.2376, 0.6705, 0.244, 0.6641, 0.2505, 0.6641, 0.2505, 0.6705, 0.244, 0.6705, 0.2505, 0.6641, 0.257, 0.6641, 0.257, 0.6705, 0.2505, 0.6705, 0.1706, 0.6604, 0.1771, 0.6604, 0.1771, 0.6669, 0.1706, 0.6669, 0.1771, 0.6604, 0.1835, 0.6604, 0.1835, 0.6669, 0.1771, 0.6669, 0.119, 0.6539, 0.1254, 0.6539, 0.1254, 0.6604, 0.119, 0.6604, 0.1254, 0.6539, 0.1319, 0.6539, 0.1319, 0.6604, 0.1254, 0.6604, 0.1319, 0.6539, 0.1383, 0.6539, 0.1383, 0.6604, 0.1319, 0.6604, 0.2247, 0.6576, 0.2311, 0.6576, 0.2311, 0.6641, 0.2247, 0.6641, 0.4314, 0.6539, 0.4378, 0.6539, 0.4378, 0.6604, 0.4314, 0.6604, 0.4378, 0.6539, 0.4443, 0.6539, 0.4443, 0.6604, 0.4378, 0.6604, 0.4443, 0.6539, 0.4507, 0.6539, 0.4507, 0.6604, 0.4443, 0.6604, 0.2505, 0.6576, 0.257, 0.6576, 0.257, 0.6641, 0.2505, 0.6641, 0.1706, 0.6539, 0.1771, 0.6539, 0.1771, 0.6604, 0.1706, 0.6604, 0.1771, 0.6539, 0.1835, 0.6539, 0.1835, 0.6604, 0.1771, 0.6604, 0.119, 0.6475, 0.1254, 0.6475, 0.1254, 0.6539, 0.119, 0.6539, 0.1254, 0.6475, 0.1319, 0.6475, 0.1319, 0.6539, 0.1254, 0.6539, 0.1319, 0.6475, 0.1383, 0.6475, 0.1383, 0.6539, 0.1319, 0.6539, 0.2247, 0.6512, 0.2311, 0.6512, 0.2311, 0.6576, 0.2247, 0.6576, 0.4314, 0.6475, 0.4378, 0.6475, 0.4378, 0.6539, 0.4314, 0.6539, 0.4378, 0.6475, 0.4443, 0.6475, 0.4443, 0.6539, 0.4378, 0.6539, 0.4443, 0.6475, 0.4507, 0.6475, 0.4507, 0.6539, 0.4443, 0.6539, 0.2505, 0.6512, 0.257, 0.6512, 0.257, 0.6576, 0.2505, 0.6576, 0.1706, 0.6475, 0.1771, 0.6475, 0.1771, 0.6539, 0.1706, 0.6539, 0.1771, 0.6475, 0.1835, 0.6475, 0.1835, 0.6539, 0.1771, 0.6539, 0.119, 0.641, 0.1254, 0.641, 0.1254, 0.6475, 0.119, 0.6475, 0.1254, 0.641, 0.1319, 0.641, 0.1319, 0.6475, 0.1254, 0.6475, 0.1319, 0.641, 0.1383, 0.641, 0.1383, 0.6475, 0.1319, 0.6475, 0.2247, 0.6447, 0.2311, 0.6447, 0.2311, 0.6512, 0.2247, 0.6512, 0.2311, 0.6447, 0.2376, 0.6447, 0.2376, 0.6512, 0.2311, 0.6512, 0.2376, 0.6447, 0.244, 0.6447, 0.244, 0.6512, 0.2376, 0.6512, 0.244, 0.6447, 0.2505, 0.6447, 0.2505, 0.6512, 0.244, 0.6512, 0.2505, 0.6447, 0.257, 0.6447, 0.257, 0.6512, 0.2505, 0.6512, 0.1706, 0.641, 0.1771, 0.641, 0.1771, 0.6475, 0.1706, 0.6475, 0.1771, 0.641, 0.1835, 0.641, 0.1835, 0.6475, 0.1771, 0.6475, 0.119, 0.6346, 0.1254, 0.6346, 0.1254, 0.641, 0.119, 0.641, 0.1254, 0.6346, 0.1319, 0.6346, 0.1319, 0.641, 0.1254, 0.641, 0.1319, 0.6346, 0.1383, 0.6346, 0.1383, 0.641, 0.1319, 0.641, 0.2247, 0.6383, 0.2311, 0.6383, 0.2311, 0.6447, 0.2247, 0.6447, 0.1448, 0.6346, 0.1512, 0.6346, 0.1512, 0.641, 0.1448, 0.641, 0.1512, 0.6346, 0.1577, 0.6346, 0.1577, 0.641, 0.1512, 0.641, 0.1577, 0.6346, 0.1642, 0.6346, 0.1642, 0.641, 0.1577, 0.641, 0.2505, 0.6383, 0.257, 0.6383, 0.257, 0.6447, 0.2505, 0.6447, 0.1706, 0.6346, 0.1771, 0.6346, 0.1771, 0.641, 0.1706, 0.641, 0.1771, 0.6346, 0.1835, 0.6346, 0.1835, 0.641, 0.1771, 0.641, 0.119, 0.6281, 0.1254, 0.6281, 0.1254, 0.6346, 0.119, 0.6346, 0.1254, 0.6281, 0.1319, 0.6281, 0.1319, 0.6346, 0.1254, 0.6346, 0.1319, 0.6281, 0.1383, 0.6281, 0.1383, 0.6346, 0.1319, 0.6346, 0.1383, 0.6281, 0.1448, 0.6281, 0.1448, 0.6346, 0.1383, 0.6346, 0.1448, 0.6281, 0.1512, 0.6281, 0.1512, 0.6346, 0.1448, 0.6346, 0.1512, 0.6281, 0.1577, 0.6281, 0.1577, 0.6346, 0.1512, 0.6346, 0.1577, 0.6281, 0.1642, 0.6281, 0.1642, 0.6346, 0.1577, 0.6346, 0.1642, 0.6281, 0.1706, 0.6281, 0.1706, 0.6346, 0.1642, 0.6346, 0.1706, 0.6281, 0.1771, 0.6281, 0.1771, 0.6346, 0.1706, 0.6346, 0.1771, 0.6281, 0.1835, 0.6281, 0.1835, 0.6346, 0.1771, 0.6346, 0.119, 0.6217, 0.1254, 0.6217, 0.1254, 0.6281, 0.119, 0.6281, 0.1254, 0.6217, 0.1319, 0.6217, 0.1319, 0.6281, 0.1254, 0.6281, 0.1319, 0.6217, 0.1383, 0.6217, 0.1383, 0.6281, 0.1319, 0.6281, 0.1383, 0.6217, 0.1448, 0.6217, 0.1448, 0.6281, 0.1383, 0.6281, 0.1448, 0.6217, 0.1512, 0.6217, 0.1512, 0.6281, 0.1448, 0.6281, 0.1512, 0.6217, 0.1577, 0.6217, 0.1577, 0.6281, 0.1512, 0.6281, 0.1577, 0.6217, 0.1642, 0.6217, 0.1642, 0.6281, 0.1577, 0.6281, 0.1642, 0.6217, 0.1706, 0.6217, 0.1706, 0.6281, 0.1642, 0.6281, 0.1706, 0.6217, 0.1771, 0.6217, 0.1771, 0.6281, 0.1706, 0.6281, 0.1771, 0.6217, 0.1835, 0.6217, 0.1835, 0.6281, 0.1771, 0.6281, 0.119, 0.6152, 0.1254, 0.6152, 0.1254, 0.6217, 0.119, 0.6217, 0.1254, 0.6152, 0.1319, 0.6152, 0.1319, 0.6217, 0.1254, 0.6217, 0.1319, 0.6152, 0.1383, 0.6152, 0.1383, 0.6217, 0.1319, 0.6217, 0.1383, 0.6152, 0.1448, 0.6152, 0.1448, 0.6217, 0.1383, 0.6217, 0.1448, 0.6152, 0.1512, 0.6152, 0.1512, 0.6217, 0.1448, 0.6217, 0.1512, 0.6152, 0.1577, 0.6152, 0.1577, 0.6217, 0.1512, 0.6217, 0.1577, 0.6152, 0.1642, 0.6152, 0.1642, 0.6217, 0.1577, 0.6217, 0.1642, 0.6152, 0.1706, 0.6152, 0.1706, 0.6217, 0.1642, 0.6217, 0.1706, 0.6152, 0.1771, 0.6152, 0.1771, 0.6217, 0.1706, 0.6217, 0.1771, 0.6152, 0.1835, 0.6152, 0.1835, 0.6217, 0.1771, 0.6217, 0.04156, 0.7295, 0.06195, 0.7295, 0.06195, 0.7313, 0.04156, 0.7313, 0.04156, 0.7313, 0.06195, 0.7313, 0.06195, 0.7332, 0.04156, 0.7332, 0.04156, 0.7332, 0.06195, 0.7332, 0.06195, 0.735, 0.04156, 0.735, 0.04156, 0.735, 0.06195, 0.735, 0.06195, 0.7369, 0.04156, 0.7369, 0.04156, 0.7369, 0.06195, 0.7369, 0.06195, 0.7387, 0.04156, 0.7387, 0.04156, 0.7387, 0.06195, 0.7387, 0.06195, 0.7406, 0.04156, 0.7406, 0.04156, 0.7406, 0.06195, 0.7406, 0.06195, 0.7424, 0.04156, 0.7424, 0.04156, 0.7424, 0.06195, 0.7424, 0.06195, 0.7443, 0.04156, 0.7443, 0.04156, 0.7443, 0.06195, 0.7443, 0.06195, 0.7461, 0.04156, 0.7461, 0.04156, 0.7461, 0.06195, 0.7461, 0.06195, 0.748, 0.04156, 0.748, 0.119, 0.6798, 0.1254, 0.6798, 0.1254, 0.6862, 0.119, 0.6862, 0.1254, 0.6798, 0.1319, 0.6798, 0.1319, 0.6862, 0.1254, 0.6862, 0.1319, 0.6798, 0.1383, 0.6798, 0.1383, 0.6862, 0.1319, 0.6862, 0.1383, 0.6798, 0.1448, 0.6798, 0.1448, 0.6862, 0.1383, 0.6862, 0.1448, 0.6798, 0.1512, 0.6798, 0.1512, 0.6862, 0.1448, 0.6862, 0.1512, 0.6798, 0.1577, 0.6798, 0.1577, 0.6862, 0.1512, 0.6862, 0.1577, 0.6798, 0.1642, 0.6798, 0.1642, 0.6862, 0.1577, 0.6862, 0.1642, 0.6798, 0.1706, 0.6798, 0.1706, 0.6862, 0.1642, 0.6862, 0.1706, 0.6798, 0.1771, 0.6798, 0.1771, 0.6862, 0.1706, 0.6862, 0.1771, 0.6798, 0.1835, 0.6798, 0.1835, 0.6862, 0.1771, 0.6862, 0.04156, 0.7702, 0.06195, 0.7702, 0.06195, 0.7721, 0.04156, 0.7721, 0.04156, 0.7721, 0.06195, 0.7721, 0.06195, 0.7739, 0.04156, 0.7739, 0.04156, 0.7739, 0.06195, 0.7739, 0.06195, 0.7758, 0.04156, 0.7758, 0.04156, 0.7758, 0.06195, 0.7758, 0.06195, 0.7776, 0.04156, 0.7776, 0.04156, 0.7776, 0.06195, 0.7776, 0.06195, 0.7795, 0.04156, 0.7795, 0.04156, 0.7795, 0.06195, 0.7795, 0.06195, 0.7814, 0.04156, 0.7814, 0.04156, 0.7814, 0.06195, 0.7814, 0.06195, 0.7832, 0.04156, 0.7832, 0.04156, 0.7832, 0.06195, 0.7832, 0.06195, 0.7851, 0.04156, 0.7851, 0.04156, 0.7851, 0.06195, 0.7851, 0.06195, 0.7869, 0.04156, 0.7869, 0.04156, 0.7869, 0.06195, 0.7869, 0.06195, 0.7888, 0.04156, 0.7888, 0.02406, 0.8701, 0.02912, 0.8701, 0.02912, 0.8751, 0.02406, 0.8751, 0.02912, 0.8701, 0.03418, 0.8701, 0.03418, 0.8751, 0.02912, 0.8751, 0.03418, 0.8701, 0.03925, 0.8701, 0.03925, 0.8751, 0.03418, 0.8751, 0.03925, 0.8701, 0.04431, 0.8701, 0.04431, 0.8751, 0.03925, 0.8751, 0.04431, 0.8701, 0.04938, 0.8701, 0.04938, 0.8751, 0.04431, 0.8751, 0.04938, 0.8701, 0.05444, 0.8701, 0.05444, 0.8751, 0.04938, 0.8751, 0.05444, 0.8701, 0.05951, 0.8701, 0.05951, 0.8751, 0.05444, 0.8751, 0.05951, 0.8701, 0.06457, 0.8701, 0.06457, 0.8751, 0.05951, 0.8751, 0.06457, 0.8701, 0.06964, 0.8701, 0.06964, 0.8751, 0.06457, 0.8751, 0.06964, 0.8701, 0.0747, 0.8701, 0.0747, 0.8751, 0.06964, 0.8751])
me_cube.materials.append(mat_material)
me_cube.use_remesh_preserve_volume = False
me_cube.use_remesh_preserve_attributes = False
me_cube.use_mirror_vertex_groups = False
me_cube.update()

# ---- objects
ob_cube = bpy.data.objects.new('Cube', me_cube)

# ---- transforms, parenting, visibility, modifiers, constraints
ob_cube.location = (0.0, 0.0, 0.0)
ob_cube.scale = (5.0, 5.0, 0.2)
ob_cube.lock_rotations_4d = False
ob_cube.empty_display_type = 'ARROWS'
ob_cube.lineart.crease_threshold = 0.0

# ---- collection membership
col_collection.objects.link(ob_cube)

# ---- scene / render settings (as saved in the file)
scene.frame_start = 1; scene.frame_end = 250; scene.frame_set(1)
scene.render.engine = 'BLENDER_EEVEE_NEXT'
scene.cycles.sampling_pattern = 'TABULATED_SOBOL'
scene.cycles.use_light_tree = False
scene.view_settings.view_transform = 'Filmic'
bpy.context.view_layer.update()

# ---- added for rendering (the .blend has no active camera and no usable light): camera, sun
cam_auto = bpy.data.cameras.new('AutoCamera')
cam_auto.lens = 50.0
cam_auto.sensor_width = 36.0
cam_auto.clip_end = 1000.0
ob_auto_camera = bpy.data.objects.new('AutoCamera', cam_auto)
scene.collection.objects.link(ob_auto_camera)
ob_auto_camera.location = (13.1384, -15.7661, 10.3309)
ob_auto_camera.rotation_euler = (1.09748, -7.21219e-08, 0.694738)
scene.camera = ob_auto_camera
light_auto_sun = bpy.data.lights.new('AutoSun', 'SUN')
light_auto_sun.energy = 3.0
light_auto_sun.angle = 0.0523599
ob_auto_sun = bpy.data.objects.new('AutoSun', light_auto_sun)
scene.collection.objects.link(ob_auto_sun)
ob_auto_sun.rotation_euler = (0.872665, 0.174533, 0.523599)
bpy.context.view_layer.update()

